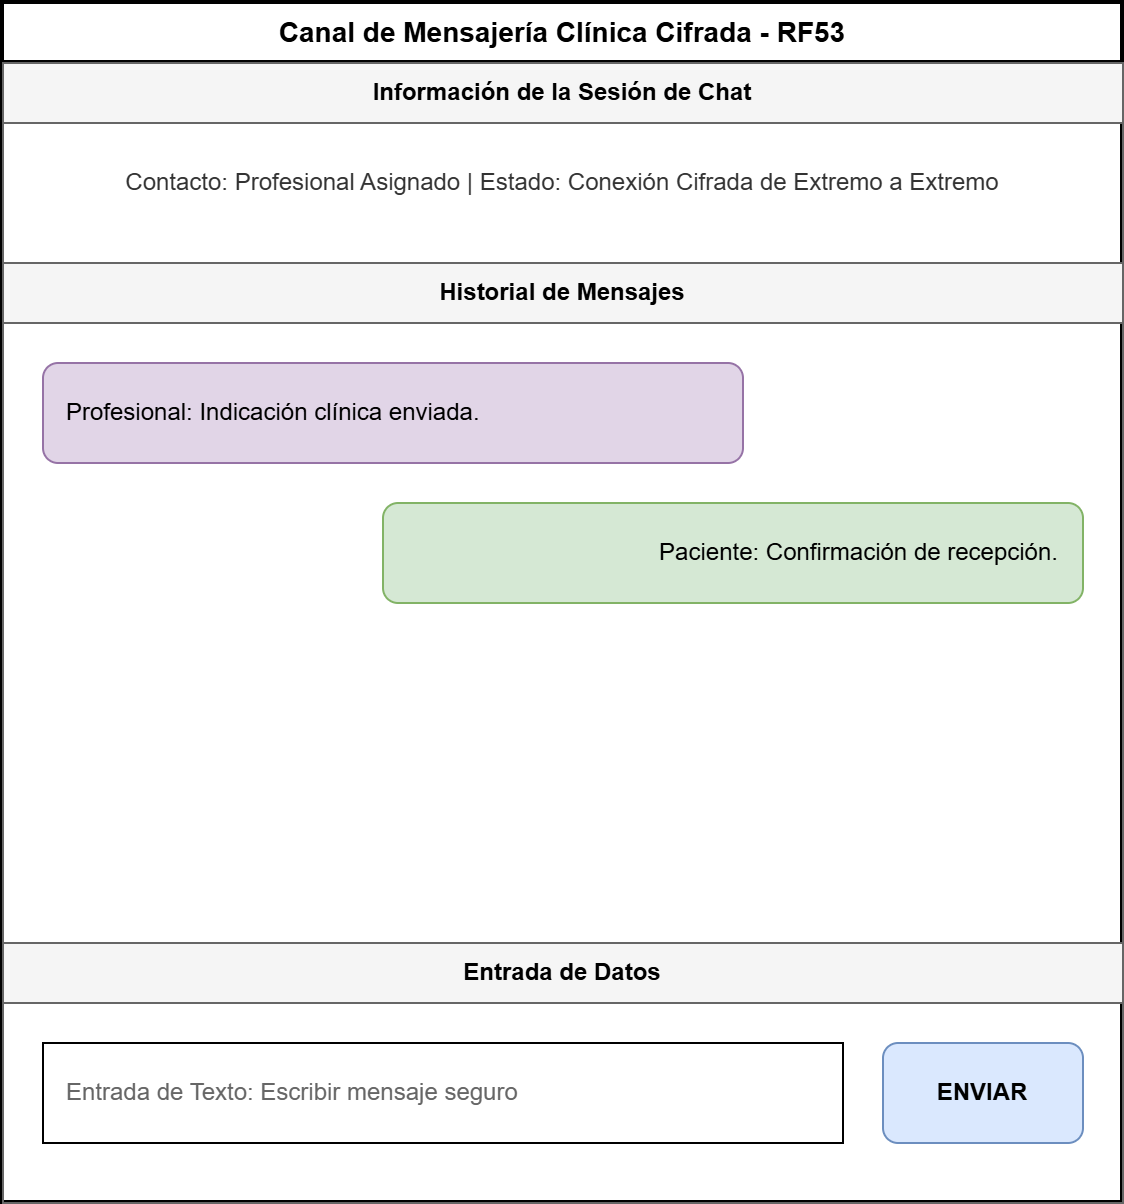

The diagram above was exported from draw.io. Its source (the exported page's mxGraphModel, read from the mxfile embedded in the PNG):
<mxGraphModel dx="1643" dy="863" grid="1" gridSize="10" guides="1" tooltips="1" connect="1" arrows="1" fold="1" page="1" pageScale="1" pageWidth="827" pageHeight="1169" math="0" shadow="0">
  <root>
    <mxCell id="0" />
    <mxCell id="1" parent="0" />
    <mxCell id="RF53_Canvas" parent="1" style="swimlane;whiteSpace=wrap;html=1;childLayout=stackLayout;horizontal=1;startSize=30;horizontalStack=0;rounded=0;fontSize=14;fontStyle=1;strokeWidth=2;" value="Canal de Mensajería Clínica Cifrada - RF53" vertex="1">
      <mxGeometry height="600" width="560" x="120" y="40" as="geometry" />
    </mxCell>
    <mxCell id="RF53_Header" parent="RF53_Canvas" style="swimlane;startSize=30;whiteSpace=wrap;html=1;fillColor=#f5f5f5;strokeColor=#666666;fontStyle=1;" value="Información de la Sesión de Chat" vertex="1">
      <mxGeometry height="100" width="560" y="30" as="geometry" />
    </mxCell>
    <mxCell id="RF53_Info" parent="RF53_Header" style="text;html=1;strokeColor=none;fillColor=none;align=center;verticalAlign=middle;whiteSpace=wrap;rounded=0;fontColor=#333333;" value="Contacto: Profesional Asignado | Estado: Conexión Cifrada de Extremo a Extremo" vertex="1">
      <mxGeometry height="40" width="520" x="20" y="40" as="geometry" />
    </mxCell>
    <mxCell id="RF53_Body" parent="RF53_Canvas" style="swimlane;startSize=30;whiteSpace=wrap;html=1;fillColor=#f5f5f5;strokeColor=#666666;fontStyle=1;" value="Historial de Mensajes" vertex="1">
      <mxGeometry height="340" width="560" y="130" as="geometry" />
    </mxCell>
    <mxCell id="RF53_Msg_Prof" parent="RF53_Body" style="rounded=1;whiteSpace=wrap;html=1;align=left;spacingLeft=10;fillColor=#e1d5e7;strokeColor=#9673a6;" value="Profesional: Indicación clínica enviada." vertex="1">
      <mxGeometry height="50" width="350" x="20" y="50" as="geometry" />
    </mxCell>
    <mxCell id="RF53_Msg_Pac" parent="RF53_Body" style="rounded=1;whiteSpace=wrap;html=1;align=right;spacingRight=10;fillColor=#d5e8d4;strokeColor=#82b366;" value="Paciente: Confirmación de recepción." vertex="1">
      <mxGeometry height="50" width="350" x="190" y="120" as="geometry" />
    </mxCell>
    <mxCell id="RF53_Footer" parent="RF53_Canvas" style="swimlane;startSize=30;whiteSpace=wrap;html=1;fillColor=#f5f5f5;strokeColor=#666666;fontStyle=1;" value="Entrada de Datos" vertex="1">
      <mxGeometry height="130" width="560" y="470" as="geometry" />
    </mxCell>
    <mxCell id="RF53_Input" parent="RF53_Footer" style="rounded=0;whiteSpace=wrap;html=1;align=left;spacingLeft=10;fontColor=#666666;" value="Entrada de Texto: Escribir mensaje seguro" vertex="1">
      <mxGeometry height="50" width="400" x="20" y="50" as="geometry" />
    </mxCell>
    <mxCell id="RF53_Btn" parent="RF53_Footer" style="rounded=1;whiteSpace=wrap;html=1;fillColor=#dae8fe;strokeColor=#6c8ebf;fontStyle=1;" value="ENVIAR" vertex="1">
      <mxGeometry height="50" width="100" x="440" y="50" as="geometry" />
    </mxCell>
  </root>
</mxGraphModel>